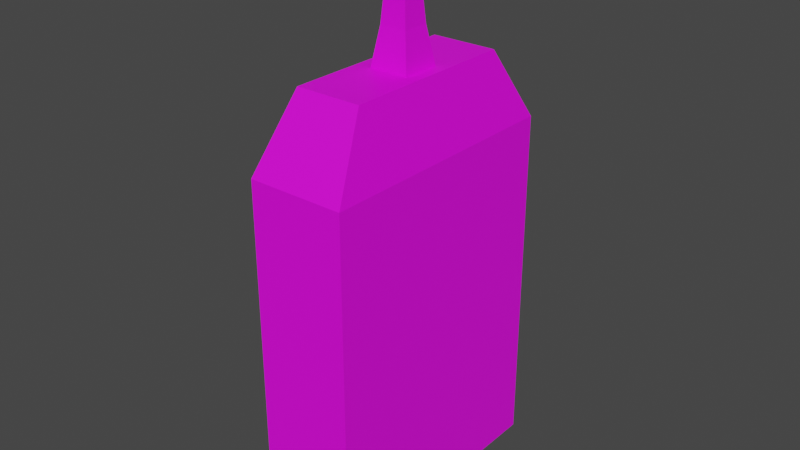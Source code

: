 # Source: SpireBuilding_1_Mesh.blend  (saved by Blender 5.2.44; exported with 4.5.12 LTS)
import bpy
from mathutils import Matrix  # noqa: F401  (used for matrix-valued properties, if any)

bpy.ops.wm.read_factory_settings(use_empty=True)
scene = bpy.context.scene
scene.name = 'Scene'

# ---- collections
col_collection = bpy.data.collections.new('Collection'); scene.collection.children.link(col_collection)

# ---- images (referenced by path relative to the original .blend; pixels are not part of the script)
import os
ASSET_DIR = os.environ.get("B2B_ASSET_DIR", "")  # directory of the original .blend (textures are referenced by path, not embedded)
HERE = os.path.dirname(os.path.abspath(__file__))  # packed textures are extracted next to this script under _unpacked/

def load_image(name, relpath, width, height, colorspace="sRGB"):
    """Load a texture the original file referenced (path relative to the .blend, or extracted next to this script)."""
    p = next((c for c in (os.path.join(HERE, relpath), os.path.join(ASSET_DIR, relpath)) if relpath and os.path.exists(c)), "")
    if p:
        img = bpy.data.images.load(p, check_existing=True)
        img.name = name
    else:  # same state as the original file: an image datablock whose file is absent (Cycles renders it pink)
        img = bpy.data.images.new(name, width, height)
        img.source = "FILE"
        img.filepath = "//" + (relpath or name)
    img.colorspace_settings.name = colorspace
    return img
img_downtown_diffuse_001 = load_image('Downtown_Diffuse.001', 'Downtown_Diffuse.png', 1024, 1024, 'sRGB')

# ---- materials (node trees are filled in below, after node groups)
mat_skyline_material_001 = bpy.data.materials.new('Skyline_Material.001')
mat_skyline_material_001.alpha_threshold = 0.0
mat_skyline_material_001.use_backface_culling_lightprobe_volume = False
mat_skyline_material_001.use_transparent_shadow = False
mat_skyline_material_001.roughness = 0.5
mat_skyline_material_001.line_color = (0.0, 0.0, 0.0, 1.0)
mat_water_001 = bpy.data.materials.new('Water.001')
mat_water_001.use_backface_culling_lightprobe_volume = False
mat_water_001.use_transparent_shadow = False
mat_land_001 = bpy.data.materials.new('Land.001')
mat_land_001.use_backface_culling_lightprobe_volume = False
mat_land_001.use_transparent_shadow = False
mat_bark_001 = bpy.data.materials.new('Bark.001')
mat_bark_001.use_backface_culling_lightprobe_volume = False
mat_bark_001.use_transparent_shadow = False
mat_foliage_001 = bpy.data.materials.new('Foliage.001')
mat_foliage_001.use_backface_culling_lightprobe_volume = False
mat_foliage_001.use_transparent_shadow = False

# ---- material node trees
mat_skyline_material_001.use_nodes = True; mat_skyline_material_001.node_tree.nodes.clear()
_N = mat_skyline_material_001.node_tree.nodes; _L = mat_skyline_material_001.node_tree.links
n0 = _N.new('ShaderNodeOutputMaterial'); n0.name = 'Material Output'; n0.location = (300, 300)
n1 = _N.new('ShaderNodeBsdfPrincipled'); n1.name = 'Principled BSDF'; n1.location = (10, 300)
n1.distribution = 'GGX'
n1.subsurface_method = 'RANDOM_WALK_SKIN'
n1.inputs[3].default_value = 1.45
n1.inputs[27].default_value = (0.0, 0.0, 0.0, 1.0)
n1.inputs[28].default_value = 1.0
n2 = _N.new('ShaderNodeTexImage'); n2.name = 'Image Texture'; n2.location = (-280, 275)
n2.image = img_downtown_diffuse_001
_L.new(n1.outputs[0], n0.inputs[0])
_L.new(n2.outputs[0], n1.inputs[0])
n0.is_active_output = True
mat_water_001.use_nodes = True; mat_water_001.node_tree.nodes.clear()
_N = mat_water_001.node_tree.nodes; _L = mat_water_001.node_tree.links
n0 = _N.new('ShaderNodeBsdfPrincipled'); n0.name = 'Principled BSDF'; n0.location = (10, 300)
n0.distribution = 'GGX'
n0.subsurface_method = 'RANDOM_WALK_SKIN'
n0.inputs[3].default_value = 1.45
n0.inputs[27].default_value = (0.0, 0.0, 0.0, 1.0)
n0.inputs[28].default_value = 1.0
n1 = _N.new('ShaderNodeOutputMaterial'); n1.name = 'Material Output'; n1.location = (300, 300)
_L.new(n0.outputs[0], n1.inputs[0])
n1.is_active_output = True
mat_land_001.use_nodes = True; mat_land_001.node_tree.nodes.clear()
_N = mat_land_001.node_tree.nodes; _L = mat_land_001.node_tree.links
n0 = _N.new('ShaderNodeBsdfPrincipled'); n0.name = 'Principled BSDF'; n0.location = (10, 300)
n0.distribution = 'GGX'
n0.subsurface_method = 'RANDOM_WALK_SKIN'
n0.inputs[3].default_value = 1.45
n0.inputs[27].default_value = (0.0, 0.0, 0.0, 1.0)
n0.inputs[28].default_value = 1.0
n1 = _N.new('ShaderNodeOutputMaterial'); n1.name = 'Material Output'; n1.location = (300, 300)
_L.new(n0.outputs[0], n1.inputs[0])
n1.is_active_output = True
mat_bark_001.use_nodes = True; mat_bark_001.node_tree.nodes.clear()
_N = mat_bark_001.node_tree.nodes; _L = mat_bark_001.node_tree.links
n0 = _N.new('ShaderNodeBsdfPrincipled'); n0.name = 'Principled BSDF'; n0.location = (10, 300)
n0.distribution = 'GGX'
n0.subsurface_method = 'RANDOM_WALK_SKIN'
n0.inputs[3].default_value = 1.45
n0.inputs[27].default_value = (0.0, 0.0, 0.0, 1.0)
n0.inputs[28].default_value = 1.0
n1 = _N.new('ShaderNodeOutputMaterial'); n1.name = 'Material Output'; n1.location = (300, 300)
_L.new(n0.outputs[0], n1.inputs[0])
n1.is_active_output = True
mat_foliage_001.use_nodes = True; mat_foliage_001.node_tree.nodes.clear()
_N = mat_foliage_001.node_tree.nodes; _L = mat_foliage_001.node_tree.links
n0 = _N.new('ShaderNodeBsdfPrincipled'); n0.name = 'Principled BSDF'; n0.location = (10, 300)
n0.distribution = 'GGX'
n0.subsurface_method = 'RANDOM_WALK_SKIN'
n0.inputs[3].default_value = 1.45
n0.inputs[27].default_value = (0.0, 0.0, 0.0, 1.0)
n0.inputs[28].default_value = 1.0
n1 = _N.new('ShaderNodeOutputMaterial'); n1.name = 'Material Output'; n1.location = (300, 300)
_L.new(n0.outputs[0], n1.inputs[0])
n1.is_active_output = True

# ---- world
world_world = bpy.data.worlds.new('World'); scene.world = world_world
world_world.use_nodes = True; world_world.node_tree.nodes.clear()
_N = world_world.node_tree.nodes; _L = world_world.node_tree.links
n0 = _N.new('ShaderNodeOutputWorld'); n0.name = 'World Output'; n0.location = (300, 300)
n1 = _N.new('ShaderNodeBackground'); n1.name = 'Background'; n1.location = (10, 300)
n1.inputs[0].default_value = (0.05088, 0.05088, 0.05088, 1.0)
_L.new(n1.outputs[0], n0.inputs[0])
n0.is_active_output = True
world_world.color = (0.05088, 0.05088, 0.05088)
world_world.use_sun_shadow = False
world_world.sun_shadow_jitter_overblur = 0.0

# ---- meshes
me_cube_001 = bpy.data.meshes.new('Cube.001')
me_cube_001.from_pydata([(-1.673, -4.502, -0.007787), (-1.673, -4.502, 12.13), (-1.673, 4.502, -0.007787), (-1.673, 4.502, 12.13), (1.673, -4.502, -0.007787), (1.673, -4.502, 12.13), (1.673, 4.502, -0.007787), (1.673, 4.502, 12.13), (-1.139, -3.065, 14.59), (-1.139, 3.065, 14.59), (1.139, 3.065, 14.59), (1.139, -3.065, 14.59), (-0.6281, -0.6052, 14.5), (-0.4078, -0.3849, 15.86), (-0.6281, 0.7596, 14.5), (-0.4078, 0.5393, 15.86), (0.7367, -0.6052, 14.5), (0.5164, -0.3849, 15.86), (0.7367, 0.7596, 14.5), (0.5164, 0.5393, 15.86), (-0.1607, -0.1378, 18.92), (-0.1607, 0.2922, 18.92), (0.2693, 0.2922, 18.92), (0.2693, -0.1378, 18.92)], [], [(0, 1, 3, 2), (2, 3, 7, 6), (6, 7, 5, 4), (4, 5, 1, 0), (5, 7, 10, 11), (10, 9, 8, 11), (3, 1, 8, 9), (1, 5, 11, 8), (7, 3, 9, 10), (12, 13, 15, 14), (14, 15, 19, 18), (18, 19, 17, 16), (16, 17, 13, 12), (17, 19, 22, 23), (22, 21, 20, 23), (15, 13, 20, 21), (13, 17, 23, 20), (19, 15, 21, 22)])
_uv = me_cube_001.uv_layers.new(name='UVMap')
_uv.uv.foreach_set('vector', [0.1999, 0.289, 0.1999, 0.4044, 0.1143, 0.4044, 0.1143, 0.289, 0.2, 0.4315, 0.2, 0.3161, 0.2318, 0.3161, 0.2318, 0.4315, 0.02852, 0.4284, 0.02852, 0.313, 0.1142, 0.313, 0.1142, 0.4284, 0.2319, 0.4315, 0.2319, 0.3161, 0.2638, 0.3161, 0.2638, 0.4315, 0.1142, 0.313, 0.02852, 0.313, 0.04219, 0.289, 0.1005, 0.289, 0.02852, 0.4285, 0.05018, 0.4285, 0.05018, 0.4868, 0.02852, 0.4868, 0.1143, 0.4044, 0.1999, 0.4044, 0.1862, 0.4284, 0.1279, 0.4284, 0.2638, 0.3161, 0.2319, 0.3161, 0.237, 0.289, 0.2587, 0.289, 0.2318, 0.3161, 0.2, 0.3161, 0.2051, 0.289, 0.2268, 0.289, 0.08951, 0.4708, 0.09161, 0.4576, 0.1004, 0.4576, 0.1025, 0.4708, 0.06336, 0.4708, 0.06545, 0.4576, 0.07424, 0.4576, 0.07634, 0.4708, 0.05028, 0.4708, 0.05237, 0.4576, 0.06116, 0.4576, 0.06326, 0.4708, 0.07644, 0.4708, 0.07853, 0.4576, 0.08732, 0.4576, 0.08942, 0.4708, 0.06116, 0.4576, 0.05237, 0.4576, 0.05472, 0.4285, 0.05881, 0.4285, 0.1026, 0.4285, 0.1067, 0.4285, 0.1067, 0.4326, 0.1026, 0.4326, 0.1004, 0.4576, 0.09161, 0.4576, 0.09396, 0.4285, 0.09805, 0.4285, 0.08732, 0.4576, 0.07853, 0.4576, 0.08088, 0.4285, 0.08497, 0.4285, 0.07424, 0.4576, 0.06545, 0.4576, 0.0678, 0.4285, 0.07189, 0.4285])
_uv.active_render = True
_uv = me_cube_001.uv_layers.new(name='leafUV')
_uv.uv.foreach_set('vector', [0.0, 0.0, 0.0, 0.0, 0.0, 0.0, 0.0, 0.0, 0.0, 0.0, 0.0, 0.0, 0.0, 0.0, 0.0, 0.0, 0.0, 0.0, 0.0, 0.0, 0.0, 0.0, 0.0, 0.0, 0.0, 0.0, 0.0, 0.0, 0.0, 0.0, 0.0, 0.0, 0.0, 0.0, 0.0, 0.0, 0.0, 0.0, 0.0, 0.0, 0.0, 0.0, 0.0, 0.0, 0.0, 0.0, 0.0, 0.0, 0.0, 0.0, 0.0, 0.0, 0.0, 0.0, 0.0, 0.0, 0.0, 0.0, 0.0, 0.0, 0.0, 0.0, 0.0, 0.0, 0.0, 0.0, 0.0, 0.0, 0.0, 0.0, 0.0, 0.0, 0.0, 0.0, 0.0, 0.0, 0.0, 0.0, 0.0, 0.0, 0.0, 0.0, 0.0, 0.0, 0.0, 0.0, 0.0, 0.0, 0.0, 0.0, 0.0, 0.0, 0.0, 0.0, 0.0, 0.0, 0.0, 0.0, 0.0, 0.0, 0.0, 0.0, 0.0, 0.0, 0.0, 0.0, 0.0, 0.0, 0.0, 0.0, 0.0, 0.0, 0.0, 0.0, 0.0, 0.0, 0.0, 0.0, 0.0, 0.0, 0.0, 0.0, 0.0, 0.0, 0.0, 0.0, 0.0, 0.0, 0.0, 0.0, 0.0, 0.0, 0.0, 0.0, 0.0, 0.0, 0.0, 0.0, 0.0, 0.0, 0.0, 0.0, 0.0, 0.0])
me_cube_001.materials.append(mat_skyline_material_001)
me_cube_001.materials.append(mat_water_001)
me_cube_001.materials.append(mat_land_001)
me_cube_001.materials.append(mat_bark_001)
me_cube_001.materials.append(mat_foliage_001)
me_cube_001.use_mirror_vertex_groups = False
me_cube_001.update()
me_cube_001.normals_split_custom_set([tuple(v) for v in zip(*[iter([-1.0, 0.0, 0.0, -1.0, 0.0, 0.0, -1.0, 0.0, 0.0, -1.0, 0.0, 0.0, 0.0, 1.0, 0.0, 0.0, 1.0, 0.0, 0.0, 1.0, 0.0, 0.0, 1.0, 0.0, 1.0, 0.0, 0.0, 1.0, 0.0, 0.0, 1.0, 0.0, 0.0, 1.0, 0.0, 0.0, 0.0, -1.0, 0.0, 0.0, -1.0, 0.0, 0.0, -1.0, 0.0, 0.0, -1.0, 0.0, 0.9772, 0.0, 0.2121, 0.9772, 0.0, 0.2121, 0.9772, 0.0, 0.2121, 0.9772, 0.0, 0.2121, 0.0, 0.0, 1.0, 0.0, 0.0, 1.0, 0.0, 0.0, 1.0, 0.0, 0.0, 1.0, -0.9772, 0.0, 0.2121, -0.9772, 0.0, 0.2121, -0.9772, 0.0, 0.2121, -0.9772, 0.0, 0.2121, 0.0, -0.8634, 0.5045, 0.0, -0.8634, 0.5045, 0.0, -0.8634, 0.5045, 0.0, -0.8634, 0.5045, 0.0, 0.8634, 0.5045, 0.0, 0.8634, 0.5045, 0.0, 0.8634, 0.5045, 0.0, 0.8634, 0.5045, -0.9872, 0.0, 0.1593, -0.9872, 0.0, 0.1593, -0.9872, 0.0, 0.1593, -0.9872, 0.0, 0.1593, 0.0, 0.9872, 0.1593, 0.0, 0.9872, 0.1593, 0.0, 0.9872, 0.1593, 0.0, 0.9872, 0.1593, 0.9872, 0.0, 0.1593, 0.9872, 0.0, 0.1593, 0.9872, 0.0, 0.1593, 0.9872, 0.0, 0.1593, 0.0, -0.9872, 0.1593, 0.0, -0.9872, 0.1593, 0.0, -0.9872, 0.1593, 0.0, -0.9872, 0.1593, 0.9967, 0.0, 0.08062, 0.9967, 0.0, 0.08062, 0.9967, 0.0, 0.08062, 0.9967, 0.0, 0.08062, 0.0, 0.0, 1.0, 0.0, 0.0, 1.0, 0.0, 0.0, 1.0, 0.0, 0.0, 1.0, -0.9967, 0.0, 0.08062, -0.9967, 0.0, 0.08062, -0.9967, 0.0, 0.08062, -0.9967, 0.0, 0.08062, 0.0, -0.9967, 0.08061, 0.0, -0.9967, 0.08061, 0.0, -0.9967, 0.08061, 0.0, -0.9967, 0.08061, 0.0, 0.9967, 0.08061, 0.0, 0.9967, 0.08061, 0.0, 0.9967, 0.08061, 0.0, 0.9967, 0.08061])] * 3)])

# ---- objects
ob_cube_001 = bpy.data.objects.new('Cube.001', me_cube_001)

# ---- transforms, parenting, visibility, modifiers, constraints
ob_cube_001.location = (0.0, 0.0, 0.0)
ob_cube_001.lock_rotations_4d = False
ob_cube_001.empty_display_type = 'ARROWS'
ob_cube_001.lineart.crease_threshold = 0.0

# ---- collection membership
col_collection.objects.link(ob_cube_001)

# ---- scene / render settings (as saved in the file)
scene.frame_start = 1; scene.frame_end = 250; scene.frame_set(10)
scene.render.engine = 'BLENDER_EEVEE_NEXT'
scene.render.bake_bias = 0.0
scene.render.bake_samples = 0
scene.cycles.sampling_pattern = 'TABULATED_SOBOL'
scene.cycles.use_light_tree = False
scene.eevee.fast_gi_thickness_near = 0.1
scene.eevee.fast_gi_thickness_far = 0.0
scene.view_settings.view_transform = 'Filmic'
bpy.context.view_layer.update()

# ---- added for rendering (the .blend has no active camera and no usable light): camera, sun
cam_auto = bpy.data.cameras.new('AutoCamera')
cam_auto.lens = 50.0
cam_auto.sensor_width = 36.0
cam_auto.clip_end = 1000.0
ob_auto_camera = bpy.data.objects.new('AutoCamera', cam_auto)
scene.collection.objects.link(ob_auto_camera)
ob_auto_camera.location = (19.6381, -23.5658, 25.1664)
ob_auto_camera.rotation_euler = (1.09748, -7.21219e-08, 0.694738)
scene.camera = ob_auto_camera
light_auto_sun = bpy.data.lights.new('AutoSun', 'SUN')
light_auto_sun.energy = 3.0
light_auto_sun.angle = 0.0523599
ob_auto_sun = bpy.data.objects.new('AutoSun', light_auto_sun)
scene.collection.objects.link(ob_auto_sun)
ob_auto_sun.rotation_euler = (0.872665, 0.174533, 0.523599)
bpy.context.view_layer.update()
